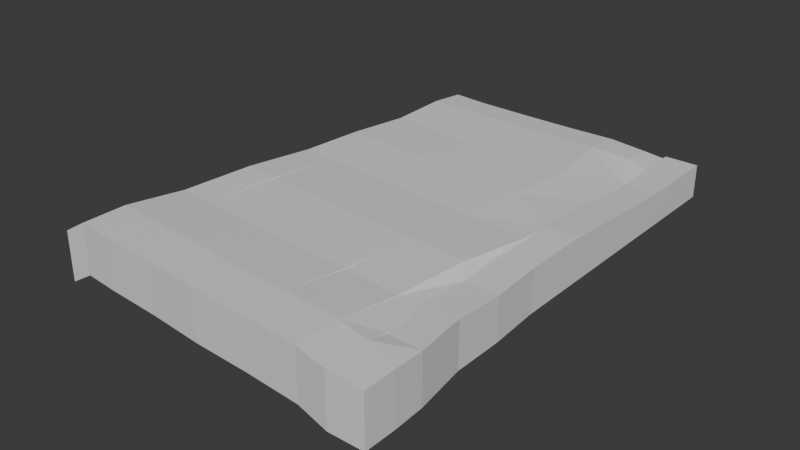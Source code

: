 # Source: ground04.blend  (saved by Blender 4.0.36; exported with 4.5.12 LTS)
import bpy
from mathutils import Matrix  # noqa: F401  (used for matrix-valued properties, if any)

bpy.ops.wm.read_factory_settings(use_empty=True)
scene = bpy.context.scene
scene.name = 'Scene'

# ---- collections
col_collection = bpy.data.collections.new('Collection'); scene.collection.children.link(col_collection)

# ---- materials (node trees are filled in below, after node groups)
mat_material = bpy.data.materials.new('Material')
mat_material.alpha_threshold = 0.0
mat_material.use_transparent_shadow = False
mat_material.roughness = 0.5
mat_material.line_color = (0.0, 0.0, 0.0, 1.0)

# ---- material node trees
mat_material.use_nodes = True; mat_material.node_tree.nodes.clear()
_N = mat_material.node_tree.nodes; _L = mat_material.node_tree.links
n0 = _N.new('ShaderNodeOutputMaterial'); n0.name = 'Material Output'; n0.location = (300, 300)
n1 = _N.new('ShaderNodeBsdfPrincipled'); n1.name = 'Principled BSDF'; n1.location = (10, 300)
n1.inputs[3].default_value = 1.45
_L.new(n1.outputs[0], n0.inputs[0])
n0.is_active_output = True

# ---- world
world_world = bpy.data.worlds.new('World'); scene.world = world_world
world_world.use_nodes = True; world_world.node_tree.nodes.clear()
_N = world_world.node_tree.nodes; _L = world_world.node_tree.links
n0 = _N.new('ShaderNodeOutputWorld'); n0.name = 'World Output'; n0.location = (300, 300)
n1 = _N.new('ShaderNodeBackground'); n1.name = 'Background'; n1.location = (10, 300)
n1.inputs[0].default_value = (0.05088, 0.05088, 0.05088, 1.0)
_L.new(n1.outputs[0], n0.inputs[0])
n0.is_active_output = True
world_world.color = (0.05088, 0.05088, 0.05088)
world_world.use_sun_shadow = False
world_world.sun_shadow_jitter_overblur = 0.0

# ---- meshes
me_cube = bpy.data.meshes.new('Cube')
me_cube.from_pydata([(1.0, 1.0, 1.0), (1.0, 1.0, -1.0), (1.0, -1.0, 1.0), (1.0, -1.0, -1.0), (-1.0, 1.0, 1.0), (-1.0, 1.0, -1.0), (-1.0, -1.0, 1.0), (-1.0, -1.0, -1.0), (-1.0, -3.945, -1.0), (-1.0, -3.945, 1.0), (1.0, -3.945, 1.0), (1.0, -3.945, -1.0), (-1.0, -7.518, -1.0), (-1.0, -7.518, 1.194), (1.0, -7.518, 1.194), (1.0, -7.518, -1.0), (-1.0, -11.86, -1.0), (-1.0, -11.86, 1.518), (1.0, -11.86, 1.518), (1.0, -11.86, -1.0), (-1.0, -15.98, -1.0), (-1.0, -15.98, 1.522), (1.0, -15.98, 1.522), (1.0, -15.98, -1.0), (-0.7935, -19.07, -1.0), (-0.7935, -19.07, 1.522), (1.206, -19.07, 1.522), (1.206, -19.07, -1.0), (-0.7935, -22.05, -1.0), (-0.7935, -22.05, 1.718), (1.206, -22.05, 1.718), (1.206, -22.05, -1.0), (-0.3137, -25.19, -1.0), (-0.3137, -25.19, 1.879), (1.686, -25.19, 1.879), (1.686, -25.19, -1.0), (-0.3137, -26.3, -1.0), (-0.3137, -26.3, 2.115), (1.772, -27.06, 1.975), (1.772, -27.06, -1.0), (-0.3137, -28.93, -1.0), (-0.3137, -28.93, 2.115), (1.772, -28.93, 1.975), (1.772, -28.93, -1.0), (-2.256, -25.99, -0.748), (-2.256, -25.99, 2.227), (-2.256, -28.61, -0.748), (-2.256, -28.61, 2.227), (-5.68, -25.75, -0.748), (-5.68, -25.75, 2.227), (-5.68, -28.37, -0.748), (-5.68, -28.37, 2.227), (-9.105, -25.6, -0.748), (-9.105, -25.6, 2.227), (-9.105, -28.22, -0.748), (-9.105, -28.22, 2.227), (-12.47, -25.29, -0.748), (-12.47, -25.29, 2.227), (-12.47, -27.92, -0.748), (-12.47, -27.92, 2.227), (-15.89, -25.09, -0.748), (-15.89, -25.09, 2.227), (-15.89, -27.72, -0.748), (-15.89, -27.72, 2.227), (-18.04, -24.9, -0.748), (-18.04, -24.9, 2.227), (-18.04, -27.53, -0.748), (-18.04, -27.53, 2.227), (-15.57, -21.49, -1.101), (-15.57, -21.49, 1.874), (-17.72, -21.3, -1.101), (-17.72, -21.3, 1.874), (-15.18, -17.09, -1.101), (-15.18, -17.09, 1.874), (-17.33, -16.9, -1.101), (-17.33, -16.9, 1.874), (-14.81, -12.81, -1.399), (-14.81, -12.81, 1.576), (-16.96, -12.62, -1.399), (-16.96, -12.62, 1.576), (-14.47, -9.025, -1.399), (-14.47, -9.025, 1.576), (-16.62, -8.836, -1.399), (-16.62, -8.836, 1.576), (-14.14, -5.199, -1.593), (-14.14, -5.199, 1.382), (-16.29, -5.01, -1.593), (-16.29, -5.01, 1.382), (-14.26, -1.383, -1.593), (-14.26, -1.383, 1.382), (-16.41, -1.193, -1.593), (-16.41, -1.193, 1.382), (-14.16, 0.7974, -1.755), (-14.16, 0.7974, 1.22), (-16.31, 0.9867, -1.755), (-16.31, 0.9867, 1.22), (-10.6, -1.447, -1.593), (-10.6, -1.447, 1.382), (-10.51, 0.7328, -1.755), (-10.51, 0.7328, 1.22), (-7.325, -1.441, -1.593), (-7.325, -1.441, 1.382), (-7.227, 0.739, -1.755), (-7.227, 0.739, 1.22), (-4.636, -1.351, -1.593), (-4.636, -1.351, 1.382), (-4.537, 0.8293, -1.755), (-4.537, 0.8293, 1.22), (-2.349, -1.454, -1.726), (-2.349, -1.454, 1.249), (-2.25, 0.7259, -1.888), (-2.25, 0.7259, 1.087), (-0.9969, -1.515, -1.978), (-0.9969, -1.515, 0.9966), (-0.9986, 0.6648, -1.978), (-0.9986, 0.6648, 0.9966), (-12.15, -21.7, -1.098), (-12.15, -21.7, 1.877), (-15.57, -21.5, -1.098), (-15.57, -21.5, 1.877), (-11.77, -17.32, -1.126), (-11.77, -17.32, 1.849), (-15.19, -17.12, -1.126), (-15.19, -17.12, 1.849), (-11.39, -13.01, -1.405), (-11.39, -13.01, 1.57), (-14.81, -12.81, -1.405), (-14.81, -12.81, 1.57), (-11.05, -9.263, -1.405), (-11.05, -9.263, 1.57), (-14.48, -9.062, -1.405), (-14.48, -9.062, 1.57), (-10.72, -5.435, -1.6), (-10.72, -5.435, 1.375), (-14.14, -5.234, -1.6), (-14.14, -5.234, 1.375), (-10.59, -1.442, -1.6), (-10.59, -1.442, 1.375), (-14.27, -1.377, -1.6), (-14.27, -1.377, 1.375), (-8.786, -22.0, -1.08), (-8.786, -22.0, 1.894), (-12.15, -21.7, -1.08), (-12.15, -21.7, 1.894), (-8.392, -17.63, -1.123), (-8.392, -17.63, 1.852), (-11.75, -17.33, -1.123), (-11.75, -17.33, 1.852), (-8.021, -13.33, -1.393), (-8.021, -13.33, 1.581), (-11.38, -13.03, -1.393), (-11.38, -13.03, 1.581), (-7.686, -9.595, -1.417), (-7.686, -9.595, 1.558), (-11.11, -9.293, -1.417), (-11.11, -9.293, 1.558), (-7.334, -5.716, -1.544), (-7.334, -5.716, 1.43), (-10.79, -5.414, -1.544), (-10.79, -5.414, 1.43), (-7.318, -1.437, -1.603), (-7.318, -1.437, 1.372), (-10.65, -1.431, -1.576), (-10.65, -1.431, 1.399), (-5.347, -22.17, -1.064), (-5.347, -22.17, 1.911), (-8.771, -22.02, -1.064), (-8.771, -22.02, 1.911), (-4.961, -17.78, -1.113), (-4.961, -17.78, 1.862), (-8.386, -17.63, -1.113), (-8.386, -17.63, 1.862), (-4.594, -13.49, -1.403), (-4.594, -13.49, 1.571), (-8.018, -13.34, -1.403), (-8.018, -13.34, 1.571), (-4.266, -9.746, -1.403), (-4.266, -9.746, 1.571), (-7.691, -9.596, -1.403), (-7.691, -9.596, 1.571), (-3.915, -5.852, -1.532), (-3.915, -5.852, 1.443), (-7.339, -5.703, -1.532), (-7.339, -5.703, 1.443), (-4.629, -1.351, -1.593), (-4.629, -1.351, 1.382), (-7.337, -1.435, -1.578), (-7.337, -1.435, 1.397), (-1.919, -22.43, -1.094), (-1.919, -22.43, 1.881), (-5.344, -22.19, -1.094), (-5.344, -22.19, 1.881), (-1.55, -18.02, -1.094), (-1.55, -18.02, 1.881), (-4.974, -17.78, -1.094), (-4.974, -17.78, 1.881), (-0.9765, -13.77, -1.409), (-0.9765, -13.77, 1.566), (-4.586, -13.53, -1.409), (-4.586, -13.53, 1.566), (-1.0, -11.86, -1.468), (-1.0, -11.86, 1.507), (-4.266, -9.768, -1.409), (-4.266, -9.768, 1.566), (-1.016, -7.504, -1.781), (-1.016, -7.504, 1.194), (-3.915, -5.866, -1.54), (-3.915, -5.866, 1.435), (-1.0, -3.945, -1.944), (-1.0, -3.945, 1.031), (-4.638, -1.341, -1.585), (-4.638, -1.341, 1.389), (-1.003, -1.339, -1.971), (-1.003, -1.339, 1.003), (-2.408, -1.42, -1.581), (-2.408, -1.42, 1.394), (-0.3113, -25.18, -1.219), (-0.3113, -25.18, 1.896), (-1.935, -22.44, -1.115), (-1.935, -22.44, 1.859), (-0.3215, -24.96, -1.219), (-0.3215, -24.96, 1.896), (-0.7862, -22.07, -1.261), (-0.7862, -22.07, 1.714), (-1.544, -18.02, -1.093), (-1.544, -18.02, 1.882), (-0.8026, -19.07, -1.447), (-0.7984, -19.07, 1.528), (-1.487, -15.49, -1.285), (-1.213, -15.49, 1.689), (-1.271, -15.98, -1.447), (-0.9922, -15.98, 1.528), (-1.26, -13.76, -1.424), (-0.9854, -13.76, 1.551), (-1.263, -15.82, -1.401), (-0.9849, -15.82, 1.574), (-19.52, -24.9, -1.657), (-19.52, -24.9, 1.318), (-19.52, -27.53, -1.657), (-19.52, -27.53, 1.318), (-19.54, -24.91, -1.666), (-19.54, -24.91, 1.309), (-19.22, -21.3, -2.019), (-19.22, -21.3, 0.9557), (-19.2, -21.32, -2.02), (-19.2, -21.32, 0.9547), (-18.81, -16.91, -2.02), (-18.81, -16.91, 0.9547), (-18.8, -16.91, -2.025), (-18.8, -16.91, 0.9498), (-18.43, -12.64, -2.323), (-18.43, -12.64, 0.6521), (-18.43, -12.65, -2.343), (-18.43, -12.65, 0.6319), (-18.09, -8.857, -2.343), (-18.09, -8.857, 0.6319), (-18.08, -8.855, -2.364), (-18.08, -8.855, 0.6106), (-17.74, -5.029, -2.558), (-17.74, -5.029, 0.4163), (-17.72, -5.037, -2.54), (-17.72, -5.037, 0.4348), (-17.84, -1.22, -2.54), (-17.84, -1.22, 0.4348), (-17.81, -1.215, -2.505), (-17.81, -1.215, 0.4696), (-17.72, 0.9646, -2.667), (-17.72, 0.9646, 0.308)], [], [(0, 4, 6, 2), (2, 6, 9, 10), (7, 6, 4, 5), (5, 1, 3, 7), (1, 0, 2, 3), (5, 4, 0, 1), (8, 11, 15, 12), (3, 2, 10, 11), (6, 7, 8, 9), (7, 3, 11, 8), (14, 13, 17, 18), (11, 10, 14, 15), (10, 9, 13, 14), (9, 8, 12, 13), (17, 16, 20, 21), (13, 12, 16, 17), (12, 15, 19, 16), (15, 14, 18, 19), (20, 23, 27, 24), (16, 19, 23, 20), (19, 18, 22, 23), (18, 17, 21, 22), (26, 25, 29, 30), (23, 22, 26, 27), (22, 21, 25, 26), (21, 20, 24, 25), (28, 31, 35, 32), (25, 24, 28, 29), (24, 27, 31, 28), (27, 26, 30, 31), (35, 34, 38, 39), (31, 30, 34, 35), (30, 29, 33, 34), (29, 28, 32, 33), (38, 37, 41, 42), (34, 33, 37, 38), (33, 32, 36, 37), (32, 35, 39, 36), (43, 42, 41, 40), (37, 36, 216, 217), (36, 39, 43, 40), (39, 38, 42, 43), (47, 45, 49, 51), (36, 40, 46, 44), (41, 37, 45, 47), (40, 41, 47, 46), (51, 49, 53, 55), (49, 45, 189, 191), (44, 46, 50, 48), (46, 47, 51, 50), (52, 54, 58, 56), (49, 48, 164, 165), (48, 50, 54, 52), (50, 51, 55, 54), (59, 57, 61, 63), (54, 55, 59, 58), (55, 53, 57, 59), (56, 57, 143, 142), (61, 60, 68, 69), (60, 61, 119, 118), (56, 58, 62, 60), (58, 59, 63, 62), (67, 65, 237, 239), (60, 62, 66, 64), (62, 63, 67, 66), (63, 61, 65, 67), (71, 69, 73, 75), (60, 64, 70, 68), (65, 71, 243, 241), (65, 61, 69, 71), (74, 75, 249, 248), (75, 74, 246, 247), (68, 70, 74, 72), (69, 68, 72, 73), (76, 78, 82, 80), (72, 74, 78, 76), (73, 72, 76, 77), (75, 73, 77, 79), (83, 81, 85, 87), (77, 76, 80, 81), (79, 77, 81, 83), (79, 83, 255, 253), (84, 86, 90, 88), (86, 82, 256, 258), (80, 82, 86, 84), (81, 80, 84, 85), (88, 90, 94, 92), (85, 84, 88, 89), (87, 85, 89, 91), (87, 91, 263, 261), (93, 92, 94, 95), (88, 92, 98, 96), (91, 89, 93, 95), (95, 94, 266, 267), (96, 98, 102, 100), (89, 88, 96, 97), (93, 89, 97, 99), (92, 93, 99, 98), (101, 100, 104, 105), (97, 96, 100, 101), (99, 97, 101, 103), (98, 99, 103, 102), (107, 105, 109, 111), (103, 101, 105, 107), (102, 103, 107, 106), (100, 102, 106, 104), (108, 110, 114, 112), (106, 107, 111, 110), (104, 106, 110, 108), (105, 104, 108, 109), (113, 112, 114, 115), (109, 108, 112, 113), (111, 109, 113, 115), (110, 111, 115, 114), (117, 116, 120, 121), (57, 56, 116, 117), (56, 60, 118, 116), (61, 57, 117, 119), (120, 122, 126, 124), (116, 118, 122, 120), (118, 119, 123, 122), (119, 117, 121, 123), (127, 125, 129, 131), (122, 123, 127, 126), (123, 121, 125, 127), (121, 120, 124, 125), (128, 130, 134, 132), (125, 124, 128, 129), (124, 126, 130, 128), (126, 127, 131, 130), (134, 135, 139, 138), (130, 131, 135, 134), (131, 129, 133, 135), (129, 128, 132, 133), (137, 136, 138, 139), (135, 133, 137, 139), (133, 132, 136, 137), (132, 134, 138, 136), (143, 141, 145, 147), (57, 53, 141, 143), (52, 56, 142, 140), (53, 52, 140, 141), (144, 146, 150, 148), (142, 143, 147, 146), (140, 142, 146, 144), (141, 140, 144, 145), (148, 150, 154, 152), (145, 144, 148, 149), (147, 145, 149, 151), (146, 147, 151, 150), (155, 153, 157, 159), (149, 148, 152, 153), (151, 149, 153, 155), (150, 151, 155, 154), (156, 158, 162, 160), (154, 155, 159, 158), (152, 154, 158, 156), (153, 152, 156, 157), (161, 160, 162, 163), (157, 156, 160, 161), (159, 157, 161, 163), (158, 159, 163, 162), (164, 166, 170, 168), (48, 52, 166, 164), (53, 49, 165, 167), (52, 53, 167, 166), (171, 169, 173, 175), (166, 167, 171, 170), (167, 165, 169, 171), (165, 164, 168, 169), (172, 174, 178, 176), (169, 168, 172, 173), (168, 170, 174, 172), (170, 171, 175, 174), (178, 179, 183, 182), (174, 175, 179, 178), (175, 173, 177, 179), (173, 172, 176, 177), (183, 181, 185, 187), (179, 177, 181, 183), (177, 176, 180, 181), (176, 178, 182, 180), (185, 184, 186, 187), (181, 180, 184, 185), (180, 182, 186, 184), (182, 183, 187, 186), (191, 189, 193, 195), (48, 49, 191, 190), (45, 44, 188, 189), (44, 48, 190, 188), (195, 193, 197, 199), (189, 188, 192, 193), (188, 190, 194, 192), (190, 191, 195, 194), (196, 198, 202, 200), (193, 192, 196, 197), (192, 194, 198, 196), (194, 195, 199, 198), (203, 201, 205, 207), (198, 199, 203, 202), (199, 197, 201, 203), (197, 196, 200, 201), (205, 204, 208, 209), (201, 200, 204, 205), (200, 202, 206, 204), (202, 203, 207, 206), (208, 210, 214, 212), (204, 206, 210, 208), (206, 207, 211, 210), (207, 205, 209, 211), (213, 212, 214, 215), (210, 211, 215, 214), (211, 209, 213, 215), (209, 208, 212, 213), (217, 216, 220, 221), (36, 44, 218, 216), (44, 45, 219, 218), (45, 37, 217, 219), (221, 220, 222, 223), (219, 217, 221, 223), (223, 222, 226, 227), (216, 218, 222, 220), (225, 227, 231, 229), (219, 223, 227, 225), (218, 219, 225, 224), (222, 218, 224, 226), (229, 231, 235, 233), (224, 225, 229, 228), (226, 224, 228, 230), (227, 226, 230, 231), (232, 233, 235, 234), (228, 229, 233, 232), (230, 228, 232, 234), (231, 230, 234, 235), (237, 236, 238, 239), (65, 64, 236, 237), (64, 66, 238, 236), (66, 67, 239, 238), (240, 241, 243, 242), (64, 65, 241, 240), (71, 70, 242, 243), (70, 64, 240, 242), (244, 245, 247, 246), (74, 70, 244, 246), (70, 71, 245, 244), (71, 75, 247, 245), (248, 249, 251, 250), (75, 79, 251, 249), (78, 74, 248, 250), (79, 78, 250, 251), (252, 253, 255, 254), (83, 82, 254, 255), (78, 79, 253, 252), (82, 78, 252, 254), (256, 257, 259, 258), (82, 83, 257, 256), (83, 87, 259, 257), (87, 86, 258, 259), (260, 261, 263, 262), (91, 90, 262, 263), (86, 87, 261, 260), (90, 86, 260, 262), (264, 265, 267, 266), (90, 91, 265, 264), (94, 90, 264, 266), (91, 95, 267, 265)])
_uv = me_cube.uv_layers.new(name='UVMap')
_uv.uv.foreach_set('vector', [0.9999, 9.999e-05, 0.9999, 0.9999, 0.0001001, 0.9999, 9.996e-05, 0.0001, 8.236e-05, 8.246e-05, 0.6791, 8.243e-05, 0.6791, 0.9999, 8.24e-05, 0.9999, 0.375, 0.0, 0.625, 0.0, 0.625, 0.25, 0.375, 0.25, 0.125, 0.5, 0.375, 0.5, 0.375, 0.75, 0.125, 0.75, 0.9999, 0.0001, 0.9999, 0.9999, 0.0001, 0.9999, 9.994e-05, 0.0001, 0.0001001, 0.9999, 0.0001, 0.0001, 0.9999, 0.0001, 0.9999, 0.9999, 0.125, 0.75, 0.375, 0.75, 0.375, 0.75, 0.125, 0.75, 8.236e-05, 8.246e-05, 0.6791, 8.243e-05, 0.6791, 0.9999, 8.24e-05, 0.9999, 0.625, 0.0, 0.375, 0.0, 0.375, 0.0, 0.625, 0.0, 0.125, 0.75, 0.375, 0.75, 0.375, 0.75, 0.125, 0.75, 6.772e-05, 6.775e-05, 0.4591, 6.773e-05, 0.4591, 0.9999, 6.777e-05, 0.9999, 7.834e-05, 7.834e-05, 0.5598, 7.838e-05, 0.6141, 0.9999, 7.836e-05, 0.9999, 7.472e-05, 7.489e-05, 0.559, 7.48e-05, 0.559, 0.9999, 7.477e-05, 0.9999, 0.625, 0.0, 0.375, 0.0, 0.375, 0.0, 0.625, 0.0, 0.625, 0.0, 0.375, 0.0, 0.375, 0.0, 0.625, 0.0, 0.625, 0.0, 0.375, 0.0, 0.375, 0.0, 0.625, 0.0, 0.125, 0.75, 0.375, 0.75, 0.375, 0.75, 0.125, 0.75, 7.613e-05, 7.606e-05, 0.5051, 7.604e-05, 0.5796, 0.9999, 7.616e-05, 0.9999, 0.125, 0.75, 0.375, 0.75, 0.375, 0.75, 0.125, 0.75, 0.125, 0.75, 0.375, 0.75, 0.375, 0.75, 0.125, 0.75, 7.818e-05, 7.822e-05, 0.6111, 7.819e-05, 0.612, 0.9999, 7.822e-05, 0.9999, 6.967e-05, 6.989e-05, 0.4854, 6.987e-05, 0.4854, 0.9999, 6.972e-05, 0.9999, 8.183e-05, 8.179e-05, 0.6701, 8.176e-05, 0.6701, 0.9999, 8.188e-05, 0.9999, 9.024e-05, 9.001e-05, 0.8152, 8.997e-05, 0.8152, 0.9999, 9.036e-05, 0.9999, 7.861e-05, 0.04145, 0.6184, 7.828e-05, 0.6184, 0.9586, 7.865e-05, 0.9999, 0.625, 0.0, 0.375, 0.0, 0.375, 0.0, 0.625, 0.0, 0.125, 0.75, 0.375, 0.75, 0.375, 0.75, 0.125, 0.75, 0.625, 0.0, 0.375, 0.0, 0.375, 0.0, 0.625, 0.0, 0.125, 0.75, 0.375, 0.75, 0.375, 0.75, 0.125, 0.75, 9.55e-05, 9.542e-05, 0.8467, 9.538e-05, 0.9126, 0.9999, 9.554e-05, 0.9999, 0.631, 7.948e-05, 0.631, 0.9678, 7.952e-05, 0.9999, 7.952e-05, 7.948e-05, 0.9055, 0.9999, 0.05079, 0.9999, 9.517e-05, 9.489e-05, 0.9055, 9.553e-05, 7.534e-05, 0.08656, 0.5673, 7.504e-05, 0.5673, 0.9134, 7.538e-05, 0.9999, 0.625, 0.0, 0.375, 0.0, 0.375, 0.0, 0.625, 0.0, 8.922e-05, 0.2903, 0.7957, 8.852e-05, 0.7957, 0.9999, 8.925e-05, 0.9999, 9.568e-05, 0.9527, 9.537e-05, 9.5e-05, 0.5417, 9.494e-05, 0.8941, 0.9999, 0.625, 0.0, 0.375, 0.0, 0.375, 0.0, 0.625, 0.0, 0.125, 0.75, 0.375, 0.75, 0.375, 0.75, 0.125, 0.75, 0.6698, 8.182e-05, 0.6698, 0.955, 8.184e-05, 0.9999, 8.184e-05, 8.186e-05, 0.625, 0.0, 0.375, 0.0, 0.375, 0.0, 0.625, 0.0, 0.125, 0.75, 0.375, 0.75, 0.375, 0.75, 0.125, 0.75, 0.6269, 7.917e-05, 0.6269, 0.9999, 7.949e-05, 0.9999, 7.949e-05, 7.921e-05, 8.487e-05, 8.508e-05, 0.7244, 0.05114, 0.7244, 0.9999, 8.491e-05, 0.9489, 0.125, 0.75, 0.125, 0.75, 0.125, 0.75, 0.125, 0.75, 8.107e-05, 0.9999, 8.107e-05, 0.1069, 0.6612, 8.107e-05, 0.6612, 0.8931, 0.6097, 7.803e-05, 0.6097, 0.9651, 7.806e-05, 0.9999, 7.814e-05, 0.07818, 8.56e-05, 8.6e-05, 0.741, 0.03242, 0.741, 0.9999, 8.564e-05, 0.9676, 0.934, 0.9999, 9.73e-05, 0.9777, 9.678e-05, 9.665e-05, 0.934, 0.02231, 0.125, 0.75, 0.125, 0.75, 0.125, 0.75, 0.125, 0.75, 0.8664, 0.9999, 9.328e-05, 0.9999, 9.332e-05, 9.311e-05, 0.8664, 9.329e-05, 0.125, 0.75, 0.125, 0.75, 0.125, 0.75, 0.125, 0.75, 0.625, 0.0, 0.375, 0.0, 0.375, 0.0, 0.625, 0.0, 0.125, 0.75, 0.125, 0.75, 0.125, 0.75, 0.125, 0.75, 9.291e-05, 9.333e-05, 0.8678, 9.315e-05, 0.8678, 0.9999, 9.295e-05, 0.9999, 8.572e-05, 8.546e-05, 0.7323, 0.04307, 0.7323, 0.9999, 8.576e-05, 0.9569, 9.377e-05, 9.391e-05, 0.8811, 9.373e-05, 0.8811, 0.9999, 9.381e-05, 0.9999, 0.7246, 0.9999, 8.551e-05, 0.9348, 8.608e-05, 8.529e-05, 0.7246, 0.06521, 0.375, 0.0, 0.625, 0.0, 0.625, 0.0, 0.375, 0.0, 0.625, 0.0, 0.375, 0.0, 0.375, 0.0, 0.625, 0.0, 0.375, 0.0, 0.625, 0.0, 0.625, 0.0, 0.375, 0.0, 0.125, 0.75, 0.125, 0.75, 0.125, 0.75, 0.125, 0.75, 9.347e-05, 9.319e-05, 0.8678, 9.315e-05, 0.8678, 0.9999, 9.351e-05, 0.9999, 8.187e-05, 0.9999, 8.187e-05, 8.149e-05, 0.6627, 8.149e-05, 0.6627, 0.9999, 0.125, 0.75, 0.125, 0.75, 0.125, 0.75, 0.125, 0.75, 0.7256, 8.522e-05, 0.7256, 0.9999, 8.538e-05, 0.9999, 8.602e-05, 8.52e-05, 8.801e-05, 0.9999, 8.734e-05, 0.06729, 0.7633, 8.734e-05, 0.7633, 0.9327, 0.4885, 0.9999, 7.034e-05, 0.9999, 6.991e-05, 7.007e-05, 0.4885, 6.986e-05, 0.125, 0.75, 0.125, 0.75, 0.125, 0.75, 0.125, 0.75, 0.4777, 0.0122, 0.4777, 0.9999, 6.91e-05, 0.9878, 6.91e-05, 6.91e-05, 0.594, 0.9999, 7.794e-05, 0.9999, 7.741e-05, 7.728e-05, 0.594, 7.702e-05, 0.6584, 0.9543, 8.127e-05, 0.9999, 8.127e-05, 0.9999, 0.6584, 0.9543, 8.127e-05, 0.9999, 0.6584, 0.9543, 0.6584, 0.9543, 8.127e-05, 0.9999, 0.125, 0.75, 0.125, 0.75, 0.125, 0.75, 0.125, 0.75, 0.625, 0.0, 0.375, 0.0, 0.375, 0.0, 0.625, 0.0, 0.125, 0.75, 0.125, 0.75, 0.125, 0.75, 0.125, 0.75, 0.125, 0.75, 0.125, 0.75, 0.125, 0.75, 0.125, 0.75, 0.625, 0.0, 0.375, 0.0, 0.375, 0.0, 0.625, 0.0, 0.5019, 0.9999, 7.064e-05, 0.9999, 7.064e-05, 7.086e-05, 0.5019, 7.086e-05, 0.5613, 0.9999, 7.495e-05, 0.9999, 7.495e-05, 7.495e-05, 0.5613, 7.52e-05, 0.625, 0.0, 0.375, 0.0, 0.375, 0.0, 0.625, 0.0, 0.5675, 0.9999, 7.521e-05, 0.9999, 7.521e-05, 7.521e-05, 0.5675, 7.521e-05, 0.4402, 0.03808, 0.4402, 0.9999, 6.635e-05, 0.9619, 6.635e-05, 6.623e-05, 0.125, 0.75, 0.125, 0.75, 0.125, 0.75, 0.125, 0.75, 0.125, 0.75, 0.125, 0.75, 0.125, 0.75, 0.125, 0.75, 0.125, 0.75, 0.125, 0.75, 0.125, 0.75, 0.125, 0.75, 0.625, 0.0, 0.375, 0.0, 0.375, 0.0, 0.625, 0.0, 0.125, 0.75, 0.125, 0.75, 0.125, 0.75, 0.125, 0.75, 0.625, 0.0, 0.375, 0.0, 0.375, 0.0, 0.625, 0.0, 0.5256, 0.9364, 7.25e-05, 0.9999, 7.25e-05, 0.06357, 0.5256, 7.25e-05, 6.715e-05, 0.9999, 6.685e-05, 0.005042, 0.4467, 6.708e-05, 0.4467, 0.995, 0.7256, 8.567e-05, 0.7256, 0.9999, 8.542e-05, 0.9999, 8.522e-05, 8.538e-05, 0.125, 0.75, 0.125, 0.75, 0.125, 0.75, 0.125, 0.75, 0.9458, 0.9596, 9.747e-05, 0.9999, 9.726e-05, 0.04036, 0.9458, 9.715e-05, 8.522e-05, 8.538e-05, 8.542e-05, 0.9999, 8.542e-05, 0.9999, 8.522e-05, 8.538e-05, 0.125, 0.75, 0.125, 0.75, 0.125, 0.75, 0.125, 0.75, 0.625, 0.0, 0.375, 0.0, 0.375, 0.0, 0.625, 0.0, 7.677e-05, 0.0162, 0.5883, 7.676e-05, 0.5883, 0.9838, 7.669e-05, 0.9999, 0.8132, 0.9999, 9.019e-05, 0.9999, 9.014e-05, 8.993e-05, 0.8132, 8.989e-05, 0.625, 0.0, 0.375, 0.0, 0.375, 0.0, 0.625, 0.0, 0.625, 0.0, 0.375, 0.0, 0.375, 0.0, 0.625, 0.0, 0.6464, 0.9696, 8.059e-05, 0.9999, 8.04e-05, 0.03043, 0.6464, 8.041e-05, 0.9072, 0.9999, 9.54e-05, 0.9999, 9.528e-05, 9.539e-05, 0.9072, 9.535e-05, 9.757e-05, 0.004168, 0.9504, 9.758e-05, 0.9504, 0.9958, 9.75e-05, 0.9999, 0.762, 0.94, 8.74e-05, 0.9999, 8.728e-05, 0.06003, 0.762, 8.716e-05, 9.523e-05, 0.9999, 9.51e-05, 9.522e-05, 0.9046, 9.518e-05, 0.9046, 0.9999, 0.125, 0.75, 0.125, 0.75, 0.125, 0.75, 0.125, 0.75, 0.125, 0.75, 0.125, 0.75, 0.125, 0.75, 0.125, 0.75, 0.7365, 0.04286, 0.7365, 0.9999, 8.583e-05, 0.9571, 8.579e-05, 8.579e-05, 0.125, 0.75, 0.125, 0.75, 0.125, 0.75, 0.125, 0.75, 0.625, 0.0, 0.375, 0.0, 0.375, 0.0, 0.625, 0.0, 0.625, 0.0, 0.375, 0.0, 0.375, 0.0, 0.625, 0.0, 0.625, 0.0, 0.375, 0.0, 0.375, 0.0, 0.625, 0.0, 0.6192, 7.927e-05, 0.6291, 0.9999, 7.927e-05, 0.9999, 0.04504, 0.004794, 0.4089, 0.02961, 0.4089, 0.9999, 6.402e-05, 0.9704, 6.394e-05, 6.394e-05, 0.625, 0.0, 0.375, 0.0, 0.375, 0.0, 0.625, 0.0, 0.625, 0.0, 0.375, 0.0, 0.375, 0.0, 0.625, 0.0, 0.125, 0.75, 0.125, 0.75, 0.125, 0.75, 0.125, 0.75, 0.9201, 0.9999, 9.601e-05, 0.9728, 9.601e-05, 9.601e-05, 0.9201, 0.02718, 0.125, 0.75, 0.125, 0.75, 0.125, 0.75, 0.125, 0.75, 0.125, 0.75, 0.125, 0.75, 0.125, 0.75, 0.125, 0.75, 0.375, 0.0, 0.625, 0.0, 0.625, 0.0, 0.375, 0.0, 0.7619, 0.9999, 8.736e-05, 0.9781, 8.736e-05, 8.736e-05, 0.7619, 0.02193, 0.8851, 0.9999, 9.411e-05, 0.973, 9.386e-05, 9.386e-05, 0.8851, 0.02695, 0.375, 0.0, 0.625, 0.0, 0.625, 0.0, 0.375, 0.0, 0.7732, 0.9999, 8.792e-05, 0.9776, 8.792e-05, 8.792e-05, 0.7732, 0.0224, 0.625, 0.0, 0.375, 0.0, 0.375, 0.0, 0.625, 0.0, 0.125, 0.75, 0.125, 0.75, 0.125, 0.75, 0.125, 0.75, 0.625, 0.0, 0.375, 0.0, 0.375, 0.0, 0.625, 0.0, 0.125, 0.75, 0.125, 0.75, 0.125, 0.75, 0.125, 0.75, 0.375, 0.0, 0.625, 0.0, 0.625, 0.0, 0.375, 0.0, 0.375, 0.0, 0.625, 0.0, 0.625, 0.0, 0.375, 0.0, 0.375, 0.0, 0.625, 0.0, 0.625, 0.0, 0.375, 0.0, 0.8685, 0.9999, 9.337e-05, 0.9752, 9.361e-05, 9.313e-05, 0.8685, 0.02476, 0.625, 0.0, 0.375, 0.0, 0.375, 0.0, 0.625, 0.0, 0.625, 0.0, 0.375, 0.0, 0.375, 0.0, 0.625, 0.0, 0.8576, 0.9778, 9.594e-05, 0.9999, 9.604e-05, 9.623e-05, 0.9218, 0.01419, 0.625, 0.0, 0.375, 0.0, 0.375, 0.0, 0.625, 0.0, 0.125, 0.75, 0.125, 0.75, 0.125, 0.75, 0.125, 0.75, 0.7685, 0.9999, 8.727e-05, 0.9999, 8.727e-05, 8.76e-05, 0.7685, 8.771e-05, 0.9311, 0.9989, 9.648e-05, 0.9999, 9.595e-05, 0.001064, 0.9311, 9.648e-05, 0.125, 0.75, 0.125, 0.75, 0.125, 0.75, 0.125, 0.75, 0.625, 0.0, 0.375, 0.0, 0.375, 0.0, 0.625, 0.0, 0.125, 0.75, 0.125, 0.75, 0.125, 0.75, 0.125, 0.75, 0.375, 0.0, 0.625, 0.0, 0.625, 0.0, 0.375, 0.0, 0.125, 0.75, 0.125, 0.75, 0.125, 0.75, 0.125, 0.75, 0.625, 0.0, 0.375, 0.0, 0.375, 0.0, 0.625, 0.0, 0.125, 0.75, 0.125, 0.75, 0.125, 0.75, 0.125, 0.75, 0.625, 0.0, 0.375, 0.0, 0.375, 0.0, 0.625, 0.0, 0.7792, 0.9972, 8.815e-05, 0.9999, 8.815e-05, 0.002754, 0.7792, 8.826e-05, 0.375, 0.0, 0.625, 0.0, 0.625, 0.0, 0.375, 0.0, 0.885, 0.9991, 0.003447, 0.9999, 9.447e-05, 9.447e-05, 0.8904, 9.447e-05, 0.625, 0.0, 0.375, 0.0, 0.375, 0.0, 0.625, 0.0, 0.9006, 0.9985, 0.001365, 0.9999, 9.552e-05, 9.577e-05, 0.9154, 9.577e-05, 0.375, 0.0, 0.625, 0.0, 0.625, 0.0, 0.375, 0.0, 0.125, 0.75, 0.125, 0.75, 0.125, 0.75, 0.125, 0.75, 0.375, 0.0, 0.625, 0.0, 0.625, 0.0, 0.375, 0.0, 0.125, 0.75, 0.125, 0.75, 0.125, 0.75, 0.125, 0.75, 0.625, 0.0, 0.375, 0.0, 0.375, 0.0, 0.625, 0.0, 0.625, 0.0, 0.375, 0.0, 0.375, 0.0, 0.625, 0.0, 0.625, 0.0, 0.375, 0.0, 0.375, 0.0, 0.625, 0.0, 0.808, 0.9324, 8.991e-05, 0.9999, 8.991e-05, 9.002e-05, 0.7782, 0.00157, 0.375, 0.0, 0.625, 0.0, 0.625, 0.0, 0.375, 0.0, 0.125, 0.75, 0.125, 0.75, 0.125, 0.75, 0.125, 0.75, 0.125, 0.75, 0.125, 0.75, 0.125, 0.75, 0.125, 0.75, 9.52e-05, 9.52e-05, 0.9072, 0.04477, 0.9072, 0.9999, 9.545e-05, 0.9552, 0.375, 0.0, 0.625, 0.0, 0.625, 0.0, 0.375, 0.0, 0.768, 0.9999, 8.737e-05, 0.9679, 8.737e-05, 8.758e-05, 0.768, 0.0321, 0.375, 0.0, 0.625, 0.0, 0.625, 0.0, 0.375, 0.0, 0.7514, 0.9999, 8.705e-05, 0.9668, 8.747e-05, 8.663e-05, 0.7514, 0.03317, 0.625, 0.0, 0.375, 0.0, 0.375, 0.0, 0.625, 0.0, 0.125, 0.75, 0.125, 0.75, 0.125, 0.75, 0.125, 0.75, 0.625, 0.0, 0.375, 0.0, 0.375, 0.0, 0.625, 0.0, 0.125, 0.75, 0.125, 0.75, 0.125, 0.75, 0.125, 0.75, 0.375, 0.0, 0.625, 0.0, 0.625, 0.0, 0.375, 0.0, 0.375, 0.0, 0.625, 0.0, 0.625, 0.0, 0.375, 0.0, 0.375, 0.0, 0.625, 0.0, 0.625, 0.0, 0.375, 0.0, 0.8759, 0.9999, 9.366e-05, 0.9616, 9.39e-05, 9.354e-05, 0.8759, 0.0384, 0.625, 0.0, 0.375, 0.0, 0.375, 0.0, 0.625, 0.0, 8.723e-05, 0.03291, 0.7607, 8.71e-05, 0.6017, 0.9999, 8.718e-05, 0.9809, 0.8412, 0.9999, 9.186e-05, 0.9608, 9.163e-05, 9.174e-05, 0.8412, 0.03915, 0.625, 0.0, 0.375, 0.0, 0.375, 0.0, 0.625, 0.0, 0.125, 0.75, 0.125, 0.75, 0.125, 0.75, 0.125, 0.75, 0.625, 0.0, 0.375, 0.0, 0.375, 0.0, 0.625, 0.0, 0.625, 0.0, 0.375, 0.0, 0.375, 0.0, 0.625, 0.0, 0.125, 0.75, 0.125, 0.75, 0.125, 0.75, 0.125, 0.75, 0.375, 0.0, 0.625, 0.0, 0.625, 0.0, 0.375, 0.0, 0.7681, 0.9999, 8.791e-05, 0.9897, 8.791e-05, 8.765e-05, 0.7681, 0.01028, 0.375, 0.0, 0.625, 0.0, 0.625, 0.0, 0.375, 0.0, 0.625, 0.0, 0.375, 0.0, 0.375, 0.0, 0.625, 0.0, 0.125, 0.75, 0.125, 0.75, 0.125, 0.75, 0.125, 0.75, 0.8276, 0.9999, 0.04221, 0.9837, 9.097e-05, 9.092e-05, 0.8276, 0.02016, 0.625, 0.0, 0.375, 0.0, 0.375, 0.0, 0.625, 0.0, 0.125, 0.75, 0.125, 0.75, 0.125, 0.75, 0.125, 0.75, 0.375, 0.0, 0.625, 0.0, 0.625, 0.0, 0.375, 0.0, 0.125, 0.75, 0.125, 0.75, 0.125, 0.75, 0.125, 0.75, 0.625, 0.0, 0.375, 0.0, 0.375, 0.0, 0.625, 0.0, 0.125, 0.75, 0.125, 0.75, 0.125, 0.75, 0.125, 0.75, 0.375, 0.0, 0.625, 0.0, 0.625, 0.0, 0.375, 0.0, 0.5442, 0.6507, 7.387e-05, 0.9999, 7.395e-05, 0.2718, 0.4854, 7.376e-05, 0.375, 0.0, 0.625, 0.0, 0.625, 0.0, 0.375, 0.0, 0.9593, 0.9999, 9.787e-05, 0.9999, 0.04004, 0.4959, 0.9415, 9.794e-05, 0.625, 0.0, 0.375, 0.0, 0.375, 0.0, 0.625, 0.0, 0.625, 0.0, 0.375, 0.0, 0.375, 0.0, 0.625, 0.0, 0.625, 0.0, 0.375, 0.0, 0.375, 0.0, 0.625, 0.0, 0.125, 0.75, 0.125, 0.75, 0.125, 0.75, 0.125, 0.75, 0.375, 0.0, 0.625, 0.0, 0.625, 0.0, 0.375, 0.0, 0.125, 0.75, 0.125, 0.75, 0.125, 0.75, 0.125, 0.75, 0.125, 0.75, 0.125, 0.75, 0.125, 0.75, 0.125, 0.75, 0.375, 0.0, 0.625, 0.0, 0.625, 0.0, 0.375, 0.0, 0.4816, 0.6885, 0.08853, 0.9999, 6.937e-05, 0.4721, 0.4816, 6.937e-05, 0.625, 0.0, 0.375, 0.0, 0.375, 0.0, 0.625, 0.0, 0.375, 0.0, 0.625, 0.0, 0.625, 0.0, 0.375, 0.0, 6.917e-05, 0.9999, 6.915e-05, 6.912e-05, 0.4773, 0.3308, 0.277, 0.5872, 0.625, 0.0, 0.375, 0.0, 0.375, 0.0, 0.625, 0.0, 0.625, 0.0, 0.375, 0.0, 0.375, 0.0, 0.625, 0.0, 0.125, 0.75, 0.125, 0.75, 0.125, 0.75, 0.125, 0.75, 0.375, 0.0, 0.625, 0.0, 0.625, 0.0, 0.375, 0.0, 0.5291, 0.9645, 7.31e-05, 0.9999, 0.02387, 0.6928, 0.5291, 7.284e-05, 0.625, 0.0, 0.375, 0.0, 0.375, 0.0, 0.625, 0.0, 0.3714, 6.054e-05, 0.3714, 0.9999, 0.339, 0.939, 6.101e-05, 0.08481, 0.625, 0.0, 0.375, 0.0, 0.375, 0.0, 0.625, 0.0, 0.125, 0.75, 0.125, 0.75, 0.125, 0.75, 0.125, 0.75, 0.2123, 0.6966, 4.627e-05, 1.0, 4.61e-05, 0.1405, 0.06821, 4.609e-05, 5.052e-05, 5.081e-05, 0.2544, 0.102, 0.2044, 0.7786, 5.042e-05, 0.9999, 0.375, 0.0, 0.625, 0.0, 0.625, 0.0, 0.375, 0.0, 0.125, 0.75, 0.125, 0.75, 0.125, 0.75, 0.125, 0.75, 0.1174, 0.7767, 3.455e-05, 1.0, 0.00276, 0.9255, 3.429e-05, 3.429e-05, 0.375, 0.0, 0.625, 0.0, 0.625, 0.0, 0.375, 0.0, 0.125, 0.75, 0.125, 0.75, 0.125, 0.75, 0.125, 0.75, 0.625, 0.0, 0.375, 0.0, 0.375, 0.0, 0.625, 0.0, 0.375, 0.0, 0.625, 0.0, 0.625, 0.0, 0.375, 0.0, 0.375, 0.0, 0.625, 0.0, 0.625, 0.0, 0.375, 0.0, 0.125, 0.75, 0.125, 0.75, 0.125, 0.75, 0.125, 0.75, 0.625, 0.0, 0.375, 0.0, 0.375, 0.0, 0.625, 0.0, 0.8832, 9.42e-05, 0.8832, 0.9999, 9.396e-05, 0.9999, 9.392e-05, 9.424e-05, 0.7546, 8.738e-05, 8.692e-05, 0.07376, 8.692e-05, 0.07376, 0.7546, 8.738e-05, 0.125, 0.75, 0.125, 0.75, 0.125, 0.75, 0.125, 0.75, 8.602e-05, 8.52e-05, 8.538e-05, 0.9999, 8.538e-05, 0.9999, 8.602e-05, 8.52e-05, 8.701e-05, 0.07376, 0.7546, 8.738e-05, 0.7546, 0.9262, 8.684e-05, 0.9999, 8.692e-05, 0.07376, 0.7546, 8.738e-05, 0.7546, 8.738e-05, 8.692e-05, 0.07376, 8.225e-05, 0.9999, 0.6731, 0.9999, 0.6731, 0.9999, 8.225e-05, 0.9999, 0.125, 0.75, 0.125, 0.75, 0.125, 0.75, 0.125, 0.75, 0.6731, 0.9999, 8.204e-05, 0.9999, 8.199e-05, 8.242e-05, 0.6731, 8.196e-05, 0.125, 0.75, 0.125, 0.75, 0.125, 0.75, 0.125, 0.75, 0.6731, 0.9999, 8.225e-05, 0.9999, 8.225e-05, 0.9999, 0.6731, 0.9999, 0.3801, 0.03171, 0.3801, 0.9999, 6.164e-05, 0.9683, 6.168e-05, 6.17e-05, 8.144e-05, 0.04575, 0.6584, 8.147e-05, 0.6584, 0.9543, 8.118e-05, 0.9999, 0.3955, 0.018, 0.3955, 0.9999, 6.287e-05, 0.982, 6.313e-05, 6.283e-05, 0.125, 0.75, 0.125, 0.75, 0.125, 0.75, 0.125, 0.75, 0.782, 8.877e-05, 8.874e-05, 8.849e-05, 8.874e-05, 8.849e-05, 0.782, 8.877e-05, 0.782, 0.9999, 8.828e-05, 0.9999, 8.824e-05, 8.824e-05, 0.782, 8.82e-05, 8.605e-05, 0.9999, 0.7434, 0.9623, 0.7434, 0.9623, 8.605e-05, 0.9999, 8.874e-05, 8.849e-05, 0.782, 8.877e-05, 0.782, 8.877e-05, 8.874e-05, 8.849e-05, 0.125, 0.75, 0.125, 0.75, 0.125, 0.75, 0.125, 0.75, 0.7434, 0.9623, 8.653e-05, 0.9999, 8.649e-05, 0.03768, 0.7434, 8.622e-05, 0.7434, 0.9623, 8.605e-05, 0.9999, 8.605e-05, 0.9999, 0.7434, 0.9623, 0.4425, 0.02489, 0.4425, 0.9999, 6.66e-05, 0.9751, 6.648e-05, 6.635e-05, 0.779, 8.818e-05, 8.84e-05, 8.827e-05, 8.84e-05, 8.827e-05, 0.779, 8.818e-05, 8.84e-05, 8.827e-05, 0.779, 8.818e-05, 0.779, 0.9999, 8.835e-05, 0.9999, 0.6957, 0.9999, 0.6957, 0.05162, 0.6957, 0.05162, 0.6957, 0.9999, 8.84e-05, 8.827e-05, 0.779, 8.818e-05, 0.779, 8.818e-05, 8.84e-05, 8.827e-05, 0.125, 0.75, 0.125, 0.75, 0.125, 0.75, 0.125, 0.75, 8.34e-05, 0.9484, 8.346e-05, 8.34e-05, 0.6957, 0.05162, 0.6957, 0.9999, 0.6957, 0.05162, 0.6957, 0.9999, 0.6957, 0.9999, 0.6957, 0.05162, 0.125, 0.75, 0.125, 0.75, 0.125, 0.75, 0.125, 0.75, 0.7583, 0.008171, 0.7583, 0.9999, 8.689e-05, 0.9918, 8.712e-05, 8.712e-05])
me_cube.materials.append(mat_material)
me_cube.use_mirror_vertex_groups = False
me_cube.update()

# ---- objects
ob_cube = bpy.data.objects.new('Cube', me_cube)

# ---- transforms, parenting, visibility, modifiers, constraints
ob_cube.location = (0.0, 0.0, 0.0)
ob_cube.lock_rotations_4d = False
ob_cube.empty_display_type = 'ARROWS'
ob_cube.lineart.crease_threshold = 0.0

# ---- collection membership
col_collection.objects.link(ob_cube)

# ---- scene / render settings (as saved in the file)
scene.frame_start = 1; scene.frame_end = 250; scene.frame_set(1)
scene.render.engine = 'BLENDER_EEVEE_NEXT'
scene.cycles.sampling_pattern = 'TABULATED_SOBOL'
bpy.context.view_layer.update()

# ---- added for rendering (the .blend has no active camera and no usable light): camera, sun
cam_auto = bpy.data.cameras.new('AutoCamera')
cam_auto.lens = 50.0
cam_auto.sensor_width = 36.0
cam_auto.clip_end = 1000.0
ob_auto_camera = bpy.data.objects.new('AutoCamera', cam_auto)
scene.collection.objects.link(ob_auto_camera)
ob_auto_camera.location = (25.4108, -55.1168, 27.2149)
ob_auto_camera.rotation_euler = (1.09748, -7.21219e-08, 0.694738)
scene.camera = ob_auto_camera
light_auto_sun = bpy.data.lights.new('AutoSun', 'SUN')
light_auto_sun.energy = 3.0
light_auto_sun.angle = 0.0523599
ob_auto_sun = bpy.data.objects.new('AutoSun', light_auto_sun)
scene.collection.objects.link(ob_auto_sun)
ob_auto_sun.rotation_euler = (0.872665, 0.174533, 0.523599)
bpy.context.view_layer.update()
